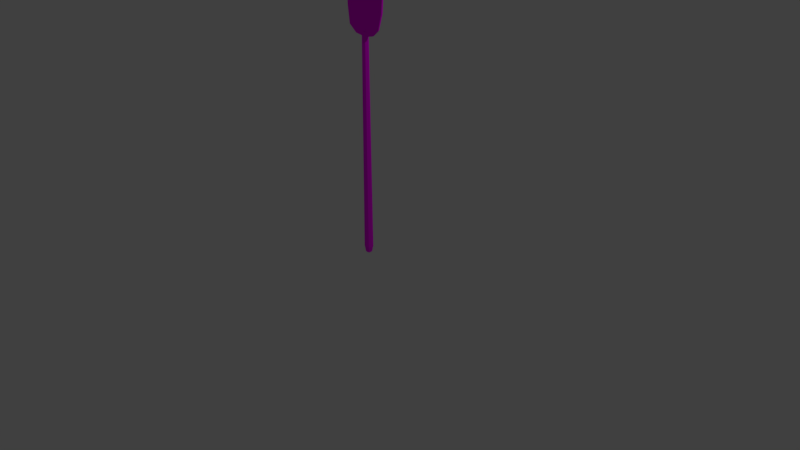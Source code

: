 # Source: Shovel2.blend  (saved by Blender 2.78.0; exported with 4.5.12 LTS)
import bpy
from mathutils import Matrix  # noqa: F401  (used for matrix-valued properties, if any)

bpy.ops.wm.read_factory_settings(use_empty=True)
scene = bpy.context.scene
scene.name = 'Scene'

# ---- collections
col_collection_1 = bpy.data.collections.new('Collection 1'); scene.collection.children.link(col_collection_1)

# ---- images (referenced by path relative to the original .blend; pixels are not part of the script)
import os
ASSET_DIR = os.environ.get("B2B_ASSET_DIR", "")  # directory of the original .blend (textures are referenced by path, not embedded)
HERE = os.path.dirname(os.path.abspath(__file__))  # packed textures are extracted next to this script under _unpacked/

def load_image(name, relpath, width, height, colorspace="sRGB"):
    """Load a texture the original file referenced (path relative to the .blend, or extracted next to this script)."""
    p = next((c for c in (os.path.join(HERE, relpath), os.path.join(ASSET_DIR, relpath)) if relpath and os.path.exists(c)), "")
    if p:
        img = bpy.data.images.load(p, check_existing=True)
        img.name = name
    else:  # same state as the original file: an image datablock whose file is absent (Cycles renders it pink)
        img = bpy.data.images.new(name, width, height)
        img.source = "FILE"
        img.filepath = "//" + (relpath or name)
    img.colorspace_settings.name = colorspace
    return img
img_shovel2_texture = load_image('Shovel2_Texture', 'Shovel2_Texture.png', 1024, 1024, 'sRGB')

# ---- materials (node trees are filled in below, after node groups)
mat_shovel2_material = bpy.data.materials.new('Shovel2_Material')
mat_shovel2_material.alpha_threshold = 0.0
mat_shovel2_material.roughness = 0.5

# ---- material node trees
mat_shovel2_material.use_nodes = True; mat_shovel2_material.node_tree.nodes.clear()
_N = mat_shovel2_material.node_tree.nodes; _L = mat_shovel2_material.node_tree.links
n0 = _N.new('ShaderNodeOutputMaterial'); n0.name = 'Material Output'; n0.location = (300, 300)
n1 = _N.new('ShaderNodeBsdfDiffuse'); n1.name = 'Diffuse BSDF'; n1.location = (10, 300)
n2 = _N.new('ShaderNodeTexImage'); n2.name = 'Image Texture'; n2.location = (-213, 303)
n2.width = 140
n2.image = img_shovel2_texture
_L.new(n1.outputs[0], n0.inputs[0])
_L.new(n2.outputs[0], n1.inputs[0])
n0.is_active_output = True

# ---- world
world_world = bpy.data.worlds.new('World'); scene.world = world_world
world_world.color = (0.05088, 0.05088, 0.05088)
world_world.use_sun_shadow = False
world_world.sun_shadow_jitter_overblur = 0.0
world_world.cycles.sampling_method = 'MANUAL'

# ---- cameras
cam_camera = bpy.data.cameras.new('Camera')
cam_camera.clip_end = 100.0
cam_camera.lens = 35.0
cam_camera.sensor_width = 32.0
cam_camera.sensor_height = 18.0
cam_camera.ortho_scale = 7.314
cam_camera.dof.focus_distance = 0.0

# ---- lights
light_lamp = bpy.data.lights.new('Lamp', 'POINT')
light_lamp.transmission_factor = 0.0
light_lamp.cutoff_distance = 30.0
light_lamp.energy = 100.0
light_lamp.shadow_buffer_clip_start = 1.001
light_lamp.shadow_soft_size = 0.1
light_lamp.shadow_maximum_resolution = 0.006
light_lamp.use_absolute_resolution = True

# ---- meshes
me_cube = bpy.data.meshes.new('Cube')
me_cube.from_pydata([(0.2948, -0.025, 3.509), (0.2436, -0.02121, 2.929), (0.2948, -0.005543, 3.509), (0.2436, -0.004865, 2.929), (-0.297, -0.025, 3.509), (-0.2458, -0.02121, 2.929), (-0.297, -0.005543, 3.509), (-0.2458, -0.004865, 2.929), (-0.1616, 0.008339, 3.531), (-0.001089, 0.01082, 3.536), (0.1594, 0.008339, 3.531), (0.133, 0.00977, 2.844), (-0.001089, 0.01663, 2.817), (-0.1352, 0.00977, 2.844), (0.1594, -0.007724, 3.531), (-0.001089, -0.004545, 3.536), (-0.1616, -0.007724, 3.531), (-0.1352, -0.0226, 2.844), (-0.001089, -0.009032, 2.817), (0.133, -0.0226, 2.844), (0.3023, -0.005461, 3.405), (0.2847, -0.009464, 3.128), (0.2847, 0.01489, 3.128), (0.3023, 0.01489, 3.405), (-0.2869, 0.01489, 3.128), (-0.3045, 0.01489, 3.405), (-0.2869, -0.009464, 3.128), (-0.3045, -0.005461, 3.405), (-0.144, 0.007633, 3.092), (-0.1528, 0.01449, 3.377), (-0.001089, 0.01197, 3.073), (-0.001089, 0.02518, 3.367), (0.1418, 0.007633, 3.092), (0.1506, 0.01449, 3.377), (0.1418, 0.02732, 3.092), (0.1506, 0.02732, 3.377), (-0.001089, 0.0298, 3.073), (-0.001089, 0.0298, 3.367), (-0.144, 0.02732, 3.092), (-0.1528, 0.02732, 3.377), (-0.001089, 0.01741, 2.842), (-0.001089, -0.01175, 2.842), (-0.0002633, 0.05608, 0.1212), (-0.0002633, 0.04019, 2.876), (0.03939, 0.03965, 0.1212), (0.02816, 0.02842, 2.876), (0.05581, -2.451e-09, 0.1212), (0.03939, -0.03965, 0.1212), (0.02816, -0.02842, 2.876), (-0.0002633, -0.05608, 0.1212), (-0.0002633, -0.04019, 2.876), (-0.03992, -0.03965, 0.1212), (-0.02868, -0.02842, 2.876), (-0.05634, 6.687e-10, 0.1212), (-0.03992, 0.03965, 0.1212), (-0.02868, 0.02842, 2.876), (0.0329, 0.01697, 2.837), (0.03993, -1.757e-09, 2.836), (0.03482, -0.01234, 2.837), (-0.03341, 0.017, 2.837), (-0.04045, 4.793e-10, 2.837), (-0.03535, -0.01231, 2.837), (-0.03738, -0.007427, 2.876), (0.0369, -0.0073, 2.876), (-0.001089, -0.0073, 2.876), (0.03147, 0.02041, 2.876), (-0.001089, 0.02047, 2.876), (-0.03199, 0.02043, 2.876), (-0.0002633, 0.04072, 0.044), (0.02853, 0.0288, 0.044), (0.04046, -1.78e-09, 0.044), (0.02853, -0.0288, 0.044), (-0.0002633, -0.04072, 0.044), (-0.02906, -0.0288, 0.044), (-0.04099, 4.856e-10, 0.044), (-0.02906, 0.0288, 0.044), (-0.0002633, 0.0142, 0.02656), (0.009781, 0.01004, 0.02656), (0.01394, -6.209e-10, 0.02656), (0.009781, -0.01004, 0.02656), (-0.0002633, -0.0142, 0.02656), (-0.01031, -0.01004, 0.02656), (-0.01447, 1.694e-10, 0.02656), (-0.01031, 0.01004, 0.02656)], [], [(21, 1, 3, 22), (38, 13, 7, 24), (24, 7, 5, 26), (32, 19, 1, 21), (8, 6, 4, 16), (11, 3, 1, 19), (7, 13, 17, 5), (13, 12, 18, 17), (12, 11, 19, 18), (2, 10, 14, 0), (10, 9, 15, 14), (9, 8, 16, 15), (26, 5, 17, 28), (28, 17, 18, 30), (30, 18, 19, 32), (22, 3, 11, 34), (34, 11, 12, 36), (36, 12, 13, 38), (9, 37, 39, 8), (37, 36, 38, 39), (10, 35, 37, 9), (35, 34, 36, 37), (2, 23, 35, 10), (23, 22, 34, 35), (15, 31, 33, 14), (31, 30, 32, 33), (16, 29, 31, 15), (29, 28, 30, 31), (4, 27, 29, 16), (27, 26, 28, 29), (14, 33, 20, 0), (33, 32, 21, 20), (6, 25, 27, 4), (25, 24, 26, 27), (8, 39, 25, 6), (39, 38, 24, 25), (0, 20, 23, 2), (20, 21, 22, 23), (40, 41, 58, 57, 56), (40, 56, 65, 66), (41, 61, 62, 64), (42, 43, 45, 44), (44, 45, 65, 56, 57, 46), (46, 57, 58, 63, 48, 47), (47, 48, 50, 49), (49, 50, 52, 51), (51, 52, 62, 61, 60, 53), (45, 43, 55, 67, 66, 65), (53, 60, 59, 67, 55, 54), (54, 55, 43, 42), (51, 53, 74, 73), (58, 41, 64, 63), (63, 64, 62, 52, 50, 48), (59, 40, 66, 67), (61, 41, 40, 59, 60), (68, 69, 77, 76), (44, 46, 70, 69), (42, 44, 69, 68), (54, 42, 68, 75), (47, 49, 72, 71), (53, 54, 75, 74), (46, 47, 71, 70), (49, 51, 73, 72), (76, 77, 78, 79, 80, 81, 82, 83), (75, 68, 76, 83), (73, 74, 82, 81), (71, 72, 80, 79), (69, 70, 78, 77), (74, 75, 83, 82), (72, 73, 81, 80), (70, 71, 79, 78)])
_uv = me_cube.uv_layers.new(name='UVMap')
_uv.uv.foreach_set('vector', [0.854, 0.4614, 0.8592, 0.5279, 0.8524, 0.5279, 0.8439, 0.4613, 0.6898, 0.1225, 0.6832, 0.04058, 0.7303, 0.06747, 0.7498, 0.1329, 0.8445, 0.09952, 0.8533, 0.03298, 0.8601, 0.03298, 0.8547, 0.09951, 0.6967, 0.4278, 0.6966, 0.346, 0.7416, 0.3749, 0.7561, 0.4409, 0.9444, 0.3805, 0.9502, 0.3358, 0.9583, 0.3358, 0.9511, 0.3805, 0.8465, 0.5588, 0.8524, 0.5279, 0.8592, 0.5279, 0.86, 0.5587, 0.8548, 0.7525, 0.8464, 0.7094, 0.8599, 0.7094, 0.8616, 0.7524, 0.8464, 0.7094, 0.8435, 0.6646, 0.8541, 0.6645, 0.8599, 0.7094, 0.8435, 0.6646, 0.8481, 0.6249, 0.8616, 0.6248, 0.8541, 0.6645, 0.9502, 0.531, 0.9444, 0.4863, 0.9511, 0.4863, 0.9583, 0.531, 0.9444, 0.4863, 0.9433, 0.4334, 0.9498, 0.4334, 0.9511, 0.4863, 0.9433, 0.4334, 0.9444, 0.3805, 0.9511, 0.3805, 0.9498, 0.4334, 0.5182, 0.4356, 0.5379, 0.3704, 0.5849, 0.3435, 0.5777, 0.4252, 0.5777, 0.4252, 0.5849, 0.3435, 0.6408, 0.3358, 0.6374, 0.4202, 0.6374, 0.4202, 0.6408, 0.3358, 0.6966, 0.346, 0.6967, 0.4278, 0.5116, 0.1382, 0.5263, 0.07201, 0.5715, 0.04307, 0.5707, 0.1251, 0.5707, 0.1251, 0.5715, 0.04307, 0.627, 0.03298, 0.63, 0.1175, 0.63, 0.1175, 0.627, 0.03298, 0.6832, 0.04058, 0.6898, 0.1225, 0.6355, 0.2699, 0.6335, 0.2144, 0.6968, 0.2161, 0.7023, 0.2669, 0.6335, 0.2144, 0.63, 0.1175, 0.6898, 0.1225, 0.6968, 0.2161, 0.5685, 0.2699, 0.5704, 0.219, 0.6335, 0.2144, 0.6355, 0.2699, 0.5704, 0.219, 0.5707, 0.1251, 0.63, 0.1175, 0.6335, 0.2144, 0.5118, 0.2637, 0.5075, 0.2297, 0.5704, 0.219, 0.5685, 0.2699, 0.5075, 0.2297, 0.5116, 0.1382, 0.5707, 0.1251, 0.5704, 0.219, 0.6322, 0.5727, 0.6336, 0.517, 0.6969, 0.5216, 0.6992, 0.5727, 0.6336, 0.517, 0.6374, 0.4202, 0.6967, 0.4278, 0.6969, 0.5216, 0.5655, 0.5697, 0.5706, 0.5188, 0.6336, 0.517, 0.6322, 0.5727, 0.5706, 0.5188, 0.5777, 0.4252, 0.6374, 0.4202, 0.6336, 0.517, 0.5098, 0.5611, 0.5075, 0.5267, 0.5706, 0.5188, 0.5655, 0.5697, 0.5075, 0.5267, 0.5182, 0.4356, 0.5777, 0.4252, 0.5706, 0.5188, 0.6992, 0.5727, 0.6969, 0.5216, 0.7601, 0.5324, 0.7561, 0.5666, 0.6969, 0.5216, 0.6967, 0.4278, 0.7561, 0.4409, 0.7601, 0.5324, 0.852, 0.225, 0.8438, 0.191, 0.8523, 0.191, 0.8601, 0.225, 0.8438, 0.191, 0.8445, 0.09952, 0.8547, 0.09951, 0.8523, 0.191, 0.7023, 0.2669, 0.6968, 0.2161, 0.7604, 0.224, 0.7585, 0.2582, 0.6968, 0.2161, 0.6898, 0.1225, 0.7498, 0.1329, 0.7604, 0.224, 0.86, 0.3359, 0.852, 0.3699, 0.8435, 0.3698, 0.8518, 0.3358, 0.852, 0.3699, 0.854, 0.4614, 0.8439, 0.4613, 0.8435, 0.3698, 0.7206, 0.6517, 0.7327, 0.6517, 0.733, 0.6635, 0.7278, 0.6652, 0.7207, 0.6629, 0.5219, 0.7402, 0.5237, 0.7514, 0.5075, 0.7508, 0.5075, 0.7401, 0.6227, 0.6506, 0.6208, 0.6393, 0.6372, 0.6387, 0.6372, 0.6506, 0.05823, 0.9412, 0.05822, 0.03298, 0.07007, 0.03307, 0.07476, 0.9413, 0.2746, 0.9385, 0.2792, 0.03321, 0.2826, 0.03312, 0.284, 0.0459, 0.2911, 0.04601, 0.2911, 0.938, 0.2911, 0.938, 0.2911, 0.04601, 0.2962, 0.04594, 0.2941, 0.03298, 0.3029, 0.03321, 0.3076, 0.9385, 0.1581, 0.9415, 0.1634, 0.033, 0.175, 0.03298, 0.1743, 0.9415, 0.1743, 0.9415, 0.175, 0.03298, 0.1871, 0.033, 0.1912, 0.9415, 0.391, 0.9385, 0.3957, 0.03321, 0.4045, 0.03298, 0.4024, 0.04587, 0.4076, 0.04595, 0.4075, 0.938, 0.7255, 0.751, 0.7206, 0.7416, 0.7255, 0.7322, 0.7288, 0.7311, 0.7288, 0.7413, 0.7288, 0.7521, 0.4075, 0.938, 0.4076, 0.04595, 0.4146, 0.04583, 0.4161, 0.03312, 0.4194, 0.03321, 0.4241, 0.9385, 0.04169, 0.9413, 0.04637, 0.03307, 0.05822, 0.03298, 0.05823, 0.9412, 0.391, 0.9385, 0.4075, 0.938, 0.4075, 0.9638, 0.3955, 0.9641, 0.6208, 0.6625, 0.6227, 0.6506, 0.6372, 0.6506, 0.6372, 0.6632, 0.6345, 0.7291, 0.6345, 0.7417, 0.6344, 0.7536, 0.6257, 0.7508, 0.6208, 0.7414, 0.6257, 0.732, 0.5237, 0.7295, 0.5219, 0.7402, 0.5075, 0.7401, 0.5076, 0.7299, 0.733, 0.6404, 0.7327, 0.6517, 0.7206, 0.6517, 0.7207, 0.641, 0.7278, 0.6387, 0.5286, 0.6387, 0.5374, 0.6459, 0.5298, 0.6495, 0.5268, 0.647, 0.2746, 0.9385, 0.2911, 0.938, 0.2911, 0.9638, 0.2791, 0.9641, 0.05823, 0.9412, 0.07476, 0.9413, 0.07023, 0.9669, 0.05823, 0.9668, 0.04169, 0.9413, 0.05823, 0.9412, 0.05823, 0.9668, 0.04622, 0.9669, 0.1581, 0.9415, 0.1743, 0.9415, 0.1746, 0.967, 0.1629, 0.967, 0.4075, 0.938, 0.4241, 0.9385, 0.4196, 0.9641, 0.4075, 0.9638, 0.2911, 0.938, 0.3076, 0.9385, 0.3031, 0.9641, 0.2911, 0.9638, 0.1743, 0.9415, 0.1912, 0.9415, 0.1869, 0.967, 0.1746, 0.967, 0.5268, 0.647, 0.5298, 0.6495, 0.5298, 0.6531, 0.5268, 0.6556, 0.5225, 0.6556, 0.5194, 0.6531, 0.5194, 0.6496, 0.5225, 0.647, 0.5162, 0.6388, 0.5286, 0.6387, 0.5268, 0.647, 0.5225, 0.647, 0.5075, 0.6564, 0.5075, 0.6461, 0.5194, 0.6496, 0.5194, 0.6531, 0.5286, 0.6635, 0.5162, 0.6636, 0.5225, 0.6556, 0.5268, 0.6556, 0.5374, 0.6459, 0.5374, 0.6561, 0.5298, 0.6531, 0.5298, 0.6495, 0.5075, 0.6461, 0.5162, 0.6388, 0.5225, 0.647, 0.5194, 0.6496, 0.5162, 0.6636, 0.5075, 0.6564, 0.5194, 0.6531, 0.5225, 0.6556, 0.5374, 0.6561, 0.5286, 0.6635, 0.5268, 0.6556, 0.5298, 0.6531])
me_cube.materials.append(mat_shovel2_material)
me_cube.use_remesh_preserve_volume = False
me_cube.use_remesh_preserve_attributes = False
me_cube.use_mirror_vertex_groups = False
me_cube.update()

# ---- objects
ob_shovel2 = bpy.data.objects.new('Shovel2', me_cube)
ob_lamp = bpy.data.objects.new('Lamp', light_lamp)
ob_camera = bpy.data.objects.new('Camera', cam_camera)

# ---- transforms, parenting, visibility, modifiers, constraints
ob_shovel2.location = (0.0, 0.0, 0.0)
ob_shovel2.lock_rotations_4d = False
ob_shovel2.empty_display_type = 'ARROWS'
ob_shovel2.lineart.crease_threshold = 0.0
ob_lamp.location = (4.076, 1.005, 5.904)
ob_lamp.rotation_euler = (0.6503, 0.05522, 1.866)
ob_lamp.lock_rotations_4d = False
ob_lamp.empty_display_type = 'ARROWS'
ob_lamp.color = (0.0, 0.0, 0.0, 0.0)
ob_lamp.lineart.crease_threshold = 0.0
ob_camera.location = (7.481, -6.508, 5.344)
ob_camera.rotation_euler = (1.109, 0.0, 0.8149)
ob_camera.lock_rotations_4d = False
ob_camera.empty_display_type = 'ARROWS'
ob_camera.color = (0.0, 0.0, 0.0, 0.0)
ob_camera.display_type = 'WIRE'
ob_camera.lineart.crease_threshold = 0.0

# ---- collection membership
col_collection_1.objects.link(ob_shovel2)
col_collection_1.objects.link(ob_lamp)
col_collection_1.objects.link(ob_camera)

# ---- scene / render settings (as saved in the file)
scene.camera = ob_camera
scene.frame_start = 1; scene.frame_end = 250; scene.frame_set(1)
scene.render.engine = 'CYCLES'
scene.render.resolution_percentage = 50
scene.render.dither_intensity = 0.0
scene.cycles.use_denoising = False
scene.cycles.samples = 128
scene.cycles.sampling_pattern = 'TABULATED_SOBOL'
scene.cycles.light_sampling_threshold = 0.0
scene.cycles.use_adaptive_sampling = False
scene.cycles.use_light_tree = False
scene.cycles.blur_glossy = 0.0
scene.cycles.sample_clamp_indirect = 0.0
scene.view_settings.view_transform = 'Standard'
bpy.context.view_layer.update()
